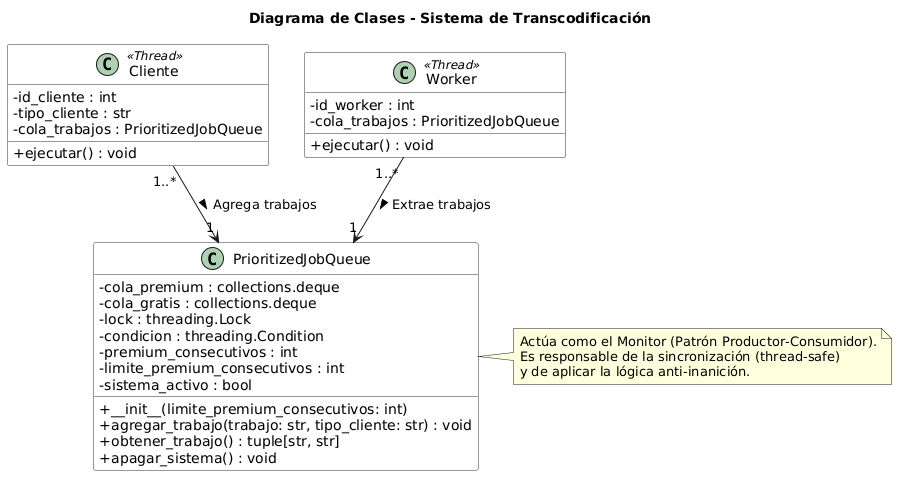

The diagram above was rendered by PlantUML. Its source (embedded in the PNG):
@startuml
skinparam classAttributeIconSize 0
skinparam classBackgroundColor #f9f9f9
skinparam classBorderColor #333333

title Diagrama de Clases - Sistema de Transcodificación

class PrioritizedJobQueue {
    - cola_premium : collections.deque
    - cola_gratis : collections.deque
    - lock : threading.Lock
    - condicion : threading.Condition
    - premium_consecutivos : int
    - limite_premium_consecutivos : int
    - sistema_activo : bool
    
    + __init__(limite_premium_consecutivos: int)
    + agregar_trabajo(trabajo: str, tipo_cliente: str) : void
    + obtener_trabajo() : tuple[str, str]
    + apagar_sistema() : void
}

class Cliente <<Thread>> {
    - id_cliente : int
    - tipo_cliente : str
    - cola_trabajos : PrioritizedJobQueue
    
    + ejecutar() : void
}

class Worker <<Thread>> {
    - id_worker : int
    - cola_trabajos : PrioritizedJobQueue
    
    + ejecutar() : void
}

' Relaciones
Cliente "1..*" --> "1" PrioritizedJobQueue : "Agrega trabajos >"
Worker "1..*" --> "1" PrioritizedJobQueue : "Extrae trabajos >"

note right of PrioritizedJobQueue
  Actúa como el Monitor (Patrón Productor-Consumidor).
  Es responsable de la sincronización (thread-safe)
  y de aplicar la lógica anti-inanición.
end note
@enduml